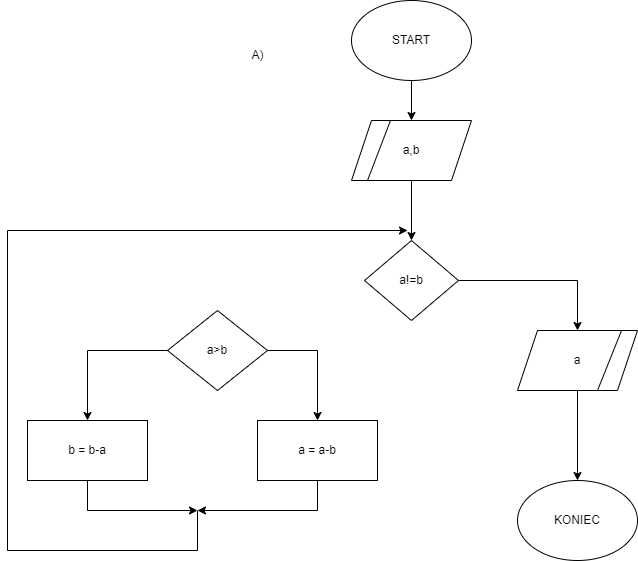

The diagram above was exported from draw.io. Its source (the exported page's mxGraphModel, read from the mxfile embedded in the PNG):
<mxGraphModel dx="1393" dy="766" grid="1" gridSize="10" guides="1" tooltips="1" connect="1" arrows="1" fold="1" page="1" pageScale="1" pageWidth="827" pageHeight="1169" math="0" shadow="0">
  <root>
    <mxCell id="0" />
    <mxCell id="1" parent="0" />
    <mxCell id="vWthfnlHIMWiTcwj605W-7" style="edgeStyle=orthogonalEdgeStyle;rounded=0;orthogonalLoop=1;jettySize=auto;html=1;entryX=0.5;entryY=0;entryDx=0;entryDy=0;" edge="1" parent="1" source="vWthfnlHIMWiTcwj605W-1" target="vWthfnlHIMWiTcwj605W-5">
      <mxGeometry relative="1" as="geometry" />
    </mxCell>
    <mxCell id="vWthfnlHIMWiTcwj605W-1" value="START" style="ellipse;whiteSpace=wrap;html=1;" vertex="1" parent="1">
      <mxGeometry x="354" y="10" width="120" height="80" as="geometry" />
    </mxCell>
    <mxCell id="vWthfnlHIMWiTcwj605W-2" value="A)" style="text;html=1;align=center;verticalAlign=middle;resizable=0;points=[];autosize=1;strokeColor=none;fillColor=none;" vertex="1" parent="1">
      <mxGeometry x="240" y="50" width="40" height="30" as="geometry" />
    </mxCell>
    <mxCell id="vWthfnlHIMWiTcwj605W-20" style="edgeStyle=orthogonalEdgeStyle;rounded=0;orthogonalLoop=1;jettySize=auto;html=1;entryX=0.5;entryY=0;entryDx=0;entryDy=0;" edge="1" parent="1" source="vWthfnlHIMWiTcwj605W-4" target="vWthfnlHIMWiTcwj605W-9">
      <mxGeometry relative="1" as="geometry" />
    </mxCell>
    <mxCell id="vWthfnlHIMWiTcwj605W-4" value="a!=b" style="rhombus;whiteSpace=wrap;html=1;" vertex="1" parent="1">
      <mxGeometry x="367" y="250" width="94" height="80" as="geometry" />
    </mxCell>
    <mxCell id="vWthfnlHIMWiTcwj605W-8" style="edgeStyle=orthogonalEdgeStyle;rounded=0;orthogonalLoop=1;jettySize=auto;html=1;entryX=0.5;entryY=0;entryDx=0;entryDy=0;" edge="1" parent="1" source="vWthfnlHIMWiTcwj605W-5" target="vWthfnlHIMWiTcwj605W-4">
      <mxGeometry relative="1" as="geometry" />
    </mxCell>
    <mxCell id="vWthfnlHIMWiTcwj605W-5" value="a,b" style="shape=parallelogram;perimeter=parallelogramPerimeter;whiteSpace=wrap;html=1;fixedSize=1;" vertex="1" parent="1">
      <mxGeometry x="354" y="130" width="120" height="60" as="geometry" />
    </mxCell>
    <mxCell id="vWthfnlHIMWiTcwj605W-6" value="" style="endArrow=none;html=1;rounded=0;entryX=0.325;entryY=0;entryDx=0;entryDy=0;entryPerimeter=0;" edge="1" parent="1" target="vWthfnlHIMWiTcwj605W-5">
      <mxGeometry width="50" height="50" relative="1" as="geometry">
        <mxPoint x="370" y="190" as="sourcePoint" />
        <mxPoint x="420" y="140" as="targetPoint" />
      </mxGeometry>
    </mxCell>
    <mxCell id="vWthfnlHIMWiTcwj605W-13" style="edgeStyle=orthogonalEdgeStyle;rounded=0;orthogonalLoop=1;jettySize=auto;html=1;" edge="1" parent="1" source="vWthfnlHIMWiTcwj605W-9" target="vWthfnlHIMWiTcwj605W-12">
      <mxGeometry relative="1" as="geometry" />
    </mxCell>
    <mxCell id="vWthfnlHIMWiTcwj605W-9" value="a" style="shape=parallelogram;perimeter=parallelogramPerimeter;whiteSpace=wrap;html=1;fixedSize=1;" vertex="1" parent="1">
      <mxGeometry x="520" y="340" width="120" height="60" as="geometry" />
    </mxCell>
    <mxCell id="vWthfnlHIMWiTcwj605W-12" value="KONIEC" style="ellipse;whiteSpace=wrap;html=1;" vertex="1" parent="1">
      <mxGeometry x="520" y="490" width="120" height="80" as="geometry" />
    </mxCell>
    <mxCell id="vWthfnlHIMWiTcwj605W-21" style="edgeStyle=orthogonalEdgeStyle;rounded=0;orthogonalLoop=1;jettySize=auto;html=1;entryX=0.5;entryY=0;entryDx=0;entryDy=0;" edge="1" parent="1" source="vWthfnlHIMWiTcwj605W-14" target="vWthfnlHIMWiTcwj605W-16">
      <mxGeometry relative="1" as="geometry">
        <Array as="points">
          <mxPoint x="320" y="360" />
        </Array>
      </mxGeometry>
    </mxCell>
    <mxCell id="vWthfnlHIMWiTcwj605W-23" style="edgeStyle=orthogonalEdgeStyle;rounded=0;orthogonalLoop=1;jettySize=auto;html=1;" edge="1" parent="1" source="vWthfnlHIMWiTcwj605W-14" target="vWthfnlHIMWiTcwj605W-22">
      <mxGeometry relative="1" as="geometry" />
    </mxCell>
    <mxCell id="vWthfnlHIMWiTcwj605W-14" value="a&amp;gt;b" style="rhombus;whiteSpace=wrap;html=1;" vertex="1" parent="1">
      <mxGeometry x="170" y="320" width="100" height="80" as="geometry" />
    </mxCell>
    <mxCell id="vWthfnlHIMWiTcwj605W-26" style="edgeStyle=orthogonalEdgeStyle;rounded=0;orthogonalLoop=1;jettySize=auto;html=1;" edge="1" parent="1" source="vWthfnlHIMWiTcwj605W-16">
      <mxGeometry relative="1" as="geometry">
        <mxPoint x="200" y="520" as="targetPoint" />
        <Array as="points">
          <mxPoint x="320" y="520" />
        </Array>
      </mxGeometry>
    </mxCell>
    <mxCell id="vWthfnlHIMWiTcwj605W-16" value="a = a-b" style="rounded=0;whiteSpace=wrap;html=1;" vertex="1" parent="1">
      <mxGeometry x="260" y="430" width="120" height="60" as="geometry" />
    </mxCell>
    <mxCell id="vWthfnlHIMWiTcwj605W-19" value="" style="endArrow=none;html=1;rounded=0;entryX=0.867;entryY=0;entryDx=0;entryDy=0;entryPerimeter=0;" edge="1" parent="1" target="vWthfnlHIMWiTcwj605W-9">
      <mxGeometry width="50" height="50" relative="1" as="geometry">
        <mxPoint x="600" y="400" as="sourcePoint" />
        <mxPoint x="650" y="350" as="targetPoint" />
      </mxGeometry>
    </mxCell>
    <mxCell id="vWthfnlHIMWiTcwj605W-25" style="edgeStyle=orthogonalEdgeStyle;rounded=0;orthogonalLoop=1;jettySize=auto;html=1;" edge="1" parent="1" source="vWthfnlHIMWiTcwj605W-22">
      <mxGeometry relative="1" as="geometry">
        <mxPoint x="200" y="520" as="targetPoint" />
        <Array as="points">
          <mxPoint x="90" y="520" />
        </Array>
      </mxGeometry>
    </mxCell>
    <mxCell id="vWthfnlHIMWiTcwj605W-22" value="b = b-a" style="rounded=0;whiteSpace=wrap;html=1;" vertex="1" parent="1">
      <mxGeometry x="30" y="430" width="120" height="60" as="geometry" />
    </mxCell>
    <mxCell id="vWthfnlHIMWiTcwj605W-27" value="" style="endArrow=none;html=1;rounded=1;" edge="1" parent="1">
      <mxGeometry width="50" height="50" relative="1" as="geometry">
        <mxPoint x="200" y="520" as="sourcePoint" />
        <mxPoint x="200" y="560" as="targetPoint" />
      </mxGeometry>
    </mxCell>
    <mxCell id="vWthfnlHIMWiTcwj605W-28" value="" style="endArrow=none;html=1;rounded=0;" edge="1" parent="1">
      <mxGeometry width="50" height="50" relative="1" as="geometry">
        <mxPoint x="10" y="560" as="sourcePoint" />
        <mxPoint x="200" y="560" as="targetPoint" />
      </mxGeometry>
    </mxCell>
    <mxCell id="vWthfnlHIMWiTcwj605W-29" value="" style="endArrow=none;html=1;rounded=0;" edge="1" parent="1">
      <mxGeometry width="50" height="50" relative="1" as="geometry">
        <mxPoint x="10" y="560" as="sourcePoint" />
        <mxPoint x="10" y="240" as="targetPoint" />
      </mxGeometry>
    </mxCell>
    <mxCell id="vWthfnlHIMWiTcwj605W-30" value="" style="endArrow=classic;html=1;rounded=0;" edge="1" parent="1">
      <mxGeometry width="50" height="50" relative="1" as="geometry">
        <mxPoint x="10" y="240" as="sourcePoint" />
        <mxPoint x="410" y="240" as="targetPoint" />
      </mxGeometry>
    </mxCell>
  </root>
</mxGraphModel>